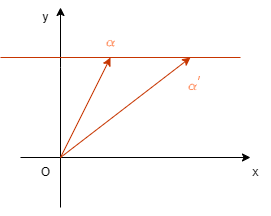

The diagram above was exported from draw.io. Its source (the exported page's mxGraphModel, read from the mxfile embedded in the PNG):
<mxGraphModel dx="865" dy="590" grid="1" gridSize="10" guides="1" tooltips="1" connect="1" arrows="1" fold="1" page="1" pageScale="1" pageWidth="827" pageHeight="1169" math="1" shadow="0">
  <root>
    <mxCell id="0" />
    <mxCell id="1" parent="0" />
    <mxCell id="GbjRMEms8Iuzhvz9Ti_Z-1" value="" style="endArrow=classic;html=1;rounded=0;" edge="1" parent="1">
      <mxGeometry width="50" height="50" relative="1" as="geometry">
        <mxPoint x="230" y="710" as="sourcePoint" />
        <mxPoint x="460" y="710" as="targetPoint" />
      </mxGeometry>
    </mxCell>
    <mxCell id="GbjRMEms8Iuzhvz9Ti_Z-3" value="" style="endArrow=classic;html=1;rounded=0;" edge="1" parent="1">
      <mxGeometry width="50" height="50" relative="1" as="geometry">
        <mxPoint x="270" y="760" as="sourcePoint" />
        <mxPoint x="270" y="560" as="targetPoint" />
        <Array as="points">
          <mxPoint x="270" y="620" />
        </Array>
      </mxGeometry>
    </mxCell>
    <mxCell id="GbjRMEms8Iuzhvz9Ti_Z-4" value="O" style="text;html=1;align=center;verticalAlign=middle;resizable=0;points=[];autosize=1;strokeColor=none;fillColor=none;" vertex="1" parent="1">
      <mxGeometry x="240" y="710" width="30" height="30" as="geometry" />
    </mxCell>
    <mxCell id="GbjRMEms8Iuzhvz9Ti_Z-5" value="x" style="text;html=1;align=center;verticalAlign=middle;resizable=0;points=[];autosize=1;strokeColor=none;fillColor=none;" vertex="1" parent="1">
      <mxGeometry x="450" y="710" width="30" height="30" as="geometry" />
    </mxCell>
    <mxCell id="GbjRMEms8Iuzhvz9Ti_Z-6" value="y" style="text;html=1;align=center;verticalAlign=middle;resizable=0;points=[];autosize=1;strokeColor=none;fillColor=none;" vertex="1" parent="1">
      <mxGeometry x="240" y="555" width="30" height="30" as="geometry" />
    </mxCell>
    <mxCell id="GbjRMEms8Iuzhvz9Ti_Z-8" value="" style="endArrow=none;html=1;rounded=0;fillColor=#fa6800;strokeColor=#C73500;" edge="1" parent="1">
      <mxGeometry width="50" height="50" relative="1" as="geometry">
        <mxPoint x="210" y="610" as="sourcePoint" />
        <mxPoint x="450" y="610" as="targetPoint" />
      </mxGeometry>
    </mxCell>
    <mxCell id="GbjRMEms8Iuzhvz9Ti_Z-10" value="" style="endArrow=classic;html=1;rounded=0;fillColor=#fa6800;strokeColor=#C73500;" edge="1" parent="1">
      <mxGeometry width="50" height="50" relative="1" as="geometry">
        <mxPoint x="270" y="710" as="sourcePoint" />
        <mxPoint x="320" y="610" as="targetPoint" />
      </mxGeometry>
    </mxCell>
    <mxCell id="GbjRMEms8Iuzhvz9Ti_Z-11" value="" style="endArrow=classic;html=1;rounded=0;fillColor=#fa6800;strokeColor=#C73500;" edge="1" parent="1">
      <mxGeometry width="50" height="50" relative="1" as="geometry">
        <mxPoint x="270" y="710" as="sourcePoint" />
        <mxPoint x="400" y="610" as="targetPoint" />
      </mxGeometry>
    </mxCell>
    <mxCell id="GbjRMEms8Iuzhvz9Ti_Z-14" value="&lt;font color=&quot;#ff9163&quot;&gt;$$\alpha$$&lt;/font&gt;" style="text;html=1;align=center;verticalAlign=middle;resizable=0;points=[];autosize=1;strokeColor=none;fillColor=none;" vertex="1" parent="1">
      <mxGeometry x="280" y="580" width="80" height="30" as="geometry" />
    </mxCell>
    <mxCell id="GbjRMEms8Iuzhvz9Ti_Z-16" value="&lt;span style=&quot;color: rgb(255, 145, 99); font-family: Helvetica; font-size: 12px; font-style: normal; font-variant-ligatures: normal; font-variant-caps: normal; font-weight: 400; letter-spacing: normal; orphans: 2; text-indent: 0px; text-transform: none; widows: 2; word-spacing: 0px; -webkit-text-stroke-width: 0px; white-space: nowrap; background-color: rgb(251, 251, 251); text-decoration-thickness: initial; text-decoration-style: initial; text-decoration-color: initial; float: none; display: inline !important;&quot;&gt;$$\alpha^{'}$$&lt;/span&gt;" style="text;whiteSpace=wrap;html=1;align=center;" vertex="1" parent="1">
      <mxGeometry x="360" y="610" width="90" height="40" as="geometry" />
    </mxCell>
  </root>
</mxGraphModel>